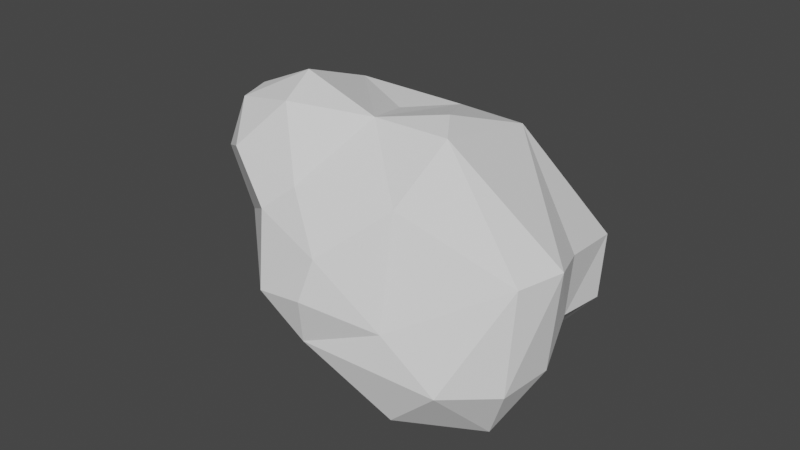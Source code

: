 # Source: Hoja_mediana_1.blend  (saved by Blender 3.5.10; exported with 4.5.12 LTS)
import bpy
from mathutils import Matrix  # noqa: F401  (used for matrix-valued properties, if any)

bpy.ops.wm.read_factory_settings(use_empty=True)
scene = bpy.context.scene
scene.name = 'Scene'

# ---- collections
col_collection = bpy.data.collections.new('Collection'); scene.collection.children.link(col_collection)

# ---- world
world_world = bpy.data.worlds.new('World'); scene.world = world_world
world_world.use_nodes = True; world_world.node_tree.nodes.clear()
_N = world_world.node_tree.nodes; _L = world_world.node_tree.links
n0 = _N.new('ShaderNodeOutputWorld'); n0.name = 'World Output'; n0.location = (300, 300)
n1 = _N.new('ShaderNodeBackground'); n1.name = 'Background'; n1.location = (10, 300)
n1.inputs[0].default_value = (0.05088, 0.05088, 0.05088, 1.0)
_L.new(n1.outputs[0], n0.inputs[0])
n0.is_active_output = True
world_world.color = (0.05088, 0.05088, 0.05088)
world_world.use_sun_shadow = False
world_world.sun_shadow_jitter_overblur = 0.0

# ---- meshes
me_mball_003 = bpy.data.meshes.new('Mball.003')
me_mball_003.from_pydata([(0.9015, 1.358, 1.945), (1.315, 1.586, 1.388), (1.276, 0.9733, 1.881), (0.9036, 0.9644, 2.15), (0.5036, 0.9644, 2.247), (0.9292, 2.105, 1.24), (1.356, 2.232, 0.7914), (0.5119, 2.108, 1.331), (0.2007, 1.821, 1.574), (0.4116, 1.387, 2.056), (-0.8379, 1.651, 1.512), (-0.1419, 2.147, 0.9623), (-0.4708, 2.508, 0.3442), (0.2048, 2.543, 0.7465), (0.503, 2.616, 0.7649), (0.4871, 2.787, 0.3974), (0.5014, 2.828, -0.03823), (0.5352, 2.768, -0.5905), (0.1193, 2.544, -0.8462), (0.5283, 2.549, -1.226), (0.1171, 2.217, -1.276), (0.4876, 2.216, -1.719), (0.8845, 2.278, -1.81), (0.9169, 2.579, -1.299), (1.283, 2.546, -1.243), (1.348, 2.643, -0.7253), (0.9036, 2.722, -0.8521), (0.1407, 1.786, -1.651), (-0.114, 2.119, -1.234), (-0.4906, 1.764, -1.457), (-0.4664, 2.167, -1.24), (-0.5408, 1.247, -1.659), (-0.1144, 1.662, -1.558), (-0.8906, 1.764, -1.505), (-1.305, 2.183, -1.312), (-0.8865, 2.238, -1.327), (-1.31, 2.582, -0.8663), (-0.8818, 2.612, -0.9201), (-0.8828, 2.726, -0.4903), (-1.291, 2.7, -0.4521), (-0.8848, 2.703, -0.07257), (-1.368, 2.633, -0.03263), (-1.281, 2.532, 0.2337), (-0.9106, 2.558, 0.2701), (-1.274, 2.164, 0.6704), (-0.8972, 2.185, 0.7653), (-1.719, 1.763, 0.6526), (-1.687, 2.162, 0.34), (-1.693, 1.343, 1.067), (-1.983, 1.364, 0.3479), (-1.959, 0.9858, 0.6678), (-1.591, 0.928, 1.499), (-1.634, 0.6004, 1.535), (-2.043, 0.2304, 1.17), (-1.697, 0.05283, 1.561), (-2.113, 0.4446, 0.7488), (-2.131, 0.6064, 0.1691), (-2.261, -0.2596, 1.246), (-1.985, -0.6317, 1.555), (-1.876, -1.04, 1.614), (-2.125, -1.429, 1.166), (-1.732, -1.446, 1.579), (-1.165, -1.447, 1.949), (-1.327, -1.889, 1.622), (-0.8049, -1.886, 1.939), (-1.059, -1.042, 2.001), (-0.8909, -0.6723, 1.94), (-0.4848, -0.6045, 1.965), (-0.3586, -1.04, 2.207), (0.1086, -1.826, 2.324), (-0.8535, -2.26, 1.545), (-0.9165, -2.62, 0.751), (-0.3084, -2.406, 1.471), (0.09413, -2.238, 1.955), (0.437, -1.434, 2.612), (0.474, -1.05, 2.591), (0.4491, -0.5972, 2.384), (0.5036, -1.836, 2.496), (0.5023, -2.155, 2.256), (0.9208, -1.933, 2.445), (0.9036, -1.436, 2.615), (1.371, -1.445, 2.421), (1.289, -1.822, 2.337), (1.731, -1.466, 1.98), (1.61, -1.836, 1.948), (1.714, -1.839, 1.602), (1.283, -2.214, 1.916), (1.343, -2.265, 1.548), (1.305, -2.232, 1.166), (1.701, -1.827, 1.227), (1.314, -2.008, 0.73), (1.738, -1.6, 0.63), (1.854, -1.436, 1.548), (2.131, -1.016, 1.144), (1.875, -0.7975, 1.588), (1.893, -1.464, 0.9494), (2.476, -1.035, 0.3226), (2.435, -0.9444, 0.7112), (1.806, -1.516, -0.1177), (2.47, -0.9964, -0.04206), (2.158, -1.047, -0.4463), (1.76, -1.427, -0.5342), (1.276, -1.845, -0.8523), (1.294, -1.967, -0.4902), (1.228, -1.443, -1.215), (1.725, -1.045, -0.8906), (1.301, -0.9986, -1.26), (1.515, -0.6658, -1.267), (1.614, -0.2042, -1.552), (2.101, -0.6342, -0.8434), (2.081, -0.18, -1.21), (2.493, -0.6204, -0.4234), (2.131, 0.1348, -1.351), (2.335, -0.2356, -0.8521), (2.352, 0.2411, -1.052), (2.102, 0.5794, -1.65), (2.322, 1.233, -1.263), (2.135, 0.9586, -1.689), (2.424, 0.5644, -0.8521), (2.343, 1.311, -0.8749), (2.366, 0.9644, -0.4521), (2.142, 1.713, -0.4722), (2.259, 0.9644, -0.05212), (2.112, 0.965, 0.2593), (2.125, 1.542, -0.2459), (1.701, 1.351, 0.7534), (1.697, 0.9196, 1.191), (2.146, 0.5774, 0.8576), (2.47, 0.5144, 0.3432), (1.66, 0.5507, 1.491), (1.283, 0.5796, 1.923), (1.27, 0.151, 1.886), (1.303, -0.2413, 1.929), (1.704, 0.1644, 1.518), (2.167, 0.1949, 1.156), (1.759, -0.2965, 1.563), (2.146, -0.6321, 1.272), (2.444, -0.2396, 1.052), (2.557, -0.6431, 0.8152), (1.699, -1.011, 1.97), (1.336, -0.9858, 2.399), (0.9036, -1.036, 2.588), (0.9561, -0.6032, 2.373), (0.9036, -0.2356, 2.178), (0.9036, 0.1644, 2.125), (0.9036, 0.5644, 2.185), (0.5036, 0.1644, 2.211), (0.4382, 0.551, 2.286), (0.1175, 0.1465, 2.145), (0.1061, 0.961, 2.216), (-0.2598, 0.57, 2.152), (0.4796, -0.2014, 2.22), (-0.2695, -0.2517, 1.922), (-0.8906, -0.2356, 1.85), (-0.6396, 0.1946, 1.955), (-0.8952, 0.5555, 1.975), (-1.291, 0.1644, 1.766), (-1.291, 0.5644, 1.801), (-0.7741, 0.9846, 1.985), (-0.8906, 1.364, 1.762), (-0.3686, 1.34, 1.936), (-1.289, 1.361, 1.545), (-1.29, 1.764, 1.121), (-1.291, 0.9644, 1.759), (1.683, 1.897, 0.4999), (1.67, 2.159, 0.305), (1.303, 2.565, 0.3502), (1.449, 2.593, -0.1644), (1.82, 2.283, -0.8891), (1.783, 2.248, -1.279), (1.331, 2.264, -1.763), (1.684, 2.141, -1.628), (1.338, 1.798, -2.085), (1.815, 1.82, -1.796), (1.703, 1.343, -2.047), (1.285, 1.194, -2.227), (1.707, 0.9525, -2.058), (0.9733, 0.7994, -2.214), (1.337, 0.5183, -2.105), (1.672, 0.5833, -2.011), (1.201, 0.2795, -2.045), (1.787, 0.1314, -1.733), (0.8131, -0.1982, -1.841), (0.619, -0.656, -1.681), (0.0369, 0.5652, -2.07), (0.2161, 0.2078, -2.053), (0.7853, 1.228, -2.233), (0.3641, 1.193, -2.118), (0.9041, 1.856, -2.107), (-0.178, 0.9644, -1.89), (0.5014, 1.744, -2.037), (-0.1976, 0.252, -2.033), (2.105, 1.372, -1.656), (2.129, 1.78, -1.294), (2.164, 1.8, -0.8662), (0.8865, 2.818, -0.1489), (0.9036, 2.763, 0.3479), (1.771, 2.262, -0.1877), (2.536, 0.1419, -0.5506), (2.581, 0.3254, -0.2319), (2.491, 0.5704, -0.1152), (2.671, 0.1644, 0.3479), (2.527, 0.1914, 0.7805), (2.651, -0.2356, 0.7479), (2.723, -0.2356, -0.05212), (2.76, -0.2356, 0.3479), (2.54, -0.2286, -0.5222), (2.665, -0.6356, -0.05212), (2.703, -0.6356, 0.3479), (0.9036, -1.036, -1.498), (0.9346, -2.251, -0.4774), (0.8748, -2.154, -0.8889), (0.8618, -2.251, 0.02718), (1.39, -1.875, 0.2705), (0.8325, -2.237, 0.3137), (0.8869, -2.243, 0.7208), (0.9036, -2.39, 1.148), (0.935, -2.307, 2.033), (0.5036, -2.352, 1.948), (0.8711, -2.45, 1.535), (0.2348, -2.449, 1.552), (0.1357, -2.504, -0.8477), (0.8672, -1.817, -1.288), (0.7634, -1.437, -1.503), (0.1158, -1.086, -1.633), (0.08785, -0.4631, -1.807), (-0.526, -0.7445, -1.659), (-0.6386, -0.18, -2.005), (-1.291, -0.2356, -2.167), (-1.292, -0.6008, -2.037), (-0.6494, 0.1847, -2.05), (-1.548, 0.1375, -2.194), (-1.691, -0.2356, -2.167), (-0.9896, 0.6, -1.983), (-1.691, 0.5231, -2.039), (-1.289, 1.206, -1.622), (-0.4965, 0.5537, -1.976), (-2.071, 0.1588, -2.029), (-2.181, 0.5952, -1.739), (-1.681, 1.019, -1.649), (-2.094, 0.9811, -1.327), (-1.727, 1.439, -1.353), (-1.873, 1.364, -1.252), (-2.091, 1.357, -0.8619), (-2.0, 1.764, -0.8521), (-2.097, 1.808, -0.4733), (-2.172, 1.026, -0.4253), (-2.076, 1.782, -0.1047), (-2.456, 0.5752, -0.8893), (-2.25, 0.9526, -0.8054), (-2.459, 0.1253, -0.1311), (-2.569, -0.2308, 0.2999), (-2.517, -0.2208, 0.7908), (-2.465, -0.6343, 1.109), (-2.617, -0.6356, 0.7479), (-2.54, -1.066, 0.7897), (-2.553, -1.104, 0.3104), (-2.619, -0.6851, 0.268), (-2.532, -0.6288, -0.5624), (-2.477, -0.6017, -1.235), (-2.606, -0.2356, -1.252), (-2.604, -0.2889, -0.531), (-2.469, -0.2369, -1.629), (-2.466, 0.161, -1.634), (-2.606, 0.1644, -1.252), (-2.478, 0.5195, -1.257), (-2.607, 0.1644, -0.8521), (-2.071, -0.2369, -2.028), (-2.174, -0.6958, -1.733), (-2.075, -1.046, -1.195), (-1.666, -1.027, -1.642), (-1.693, -0.6163, -2.028), (-2.238, -1.039, -0.7611), (-2.075, -1.372, -0.6447), (-2.078, -1.757, -0.168), (-1.825, -1.836, -0.8521), (-1.723, -2.29, -0.9018), (-1.856, -2.236, -0.4521), (-1.831, -2.236, -0.05212), (-2.047, -1.826, 0.3459), (-1.666, -2.228, 0.4978), (-1.741, -1.829, 1.206), (-1.325, -2.26, 1.047), (-2.318, -1.435, 0.7539), (-2.456, -1.298, 0.3366), (-1.328, -2.803, 0.0285), (-0.9274, -2.97, -0.006727), (-1.61, -2.599, -0.07557), (-1.658, -2.613, -0.4599), (-1.392, -2.757, -0.8702), (-1.291, -2.919, -0.4521), (-1.257, -2.592, -1.188), (-0.8906, -2.954, -0.8521), (-0.9147, -2.653, -1.27), (-0.5066, -2.919, -0.8561), (-0.4965, -2.641, -1.248), (-0.5878, -3.031, -0.4528), (-0.8817, -3.057, -0.4195), (-0.5546, -2.965, -0.0309), (-0.1747, -2.777, -0.4657), (-0.1972, -2.636, -1.032), (0.1122, -2.228, -1.229), (-0.1424, -2.749, -0.02166), (-0.3127, -2.551, 0.7168), (-0.6201, -2.632, 0.7826), (-0.2127, -2.478, 1.148), (0.1428, -2.418, 0.7684), (-0.08384, -2.019, -1.42), (-0.7907, -2.257, -1.509), (-0.09099, -1.683, -1.534), (-0.8906, -1.836, -1.545), (-1.365, -2.259, -1.326), (-1.292, -1.445, -1.471), (-1.669, -1.447, -1.227), (-1.278, -1.068, -1.658), (-1.023, -1.059, -1.616), (-0.8906, -1.436, -1.521), (-0.5083, -1.036, -1.537), (-2.361, -1.036, 1.148), (-1.967, 2.164, -0.4521), (-1.921, 2.164, -0.05212), (-1.653, 2.526, -0.4515), (-1.691, 2.438, -0.05212), (-0.51, 2.549, -0.8298), (-0.145, 2.596, -0.5043), (-0.1089, 2.655, -0.05212), (-1.773, 2.244, -0.9122), (-0.2154, 2.44, -0.8521), (-0.1587, 2.569, 0.3051), (0.9137, 2.575, 0.7521), (-1.403, -0.287, 1.747)], [], [(2, 1, 0), (2, 0, 3), (211, 102, 103, 210), (5, 0, 1), (5, 1, 6), (160, 149, 9, 8), (307, 301, 295, 308), (10, 11, 12), (76, 75, 141, 142), (15, 13, 14), (175, 186, 188, 172), (324, 17, 18), (156, 157, 52, 54), (305, 220, 73, 72), (126, 1, 2, 129), (108, 182, 180, 181), (29, 32, 31), (44, 47, 46), (23, 24, 170, 22), (54, 52, 53), (125, 164, 6, 1), (100, 101, 105, 109), (291, 289, 276, 311), (268, 270, 269, 259), (289, 288, 277, 276), (69, 62, 64), (29, 30, 28, 32), (68, 74, 75), (283, 255, 256, 284), (79, 77, 78), (265, 264, 266, 248), (111, 206, 204, 207), (21, 19, 23, 22), (162, 48, 51, 161), (158, 150, 149, 160), (134, 137, 203, 202), (212, 214, 303, 302), (83, 81, 82, 84), (106, 105, 104), (154, 150, 158, 155), (291, 293, 292, 289), (95, 89, 90, 91), (111, 100, 109), (318, 59, 58, 253), (114, 112, 115), (122, 124, 123), (16, 15, 196, 195), (214, 213, 90, 215), (13, 11, 8, 7), (248, 249, 240, 265), (2, 130, 129), (75, 74, 80, 141), (135, 94, 136), (137, 136, 138), (250, 252, 55, 56), (36, 326, 321, 39), (142, 141, 140), (146, 147, 148), (108, 110, 109, 107), (193, 194, 119, 116), (166, 196, 329, 6), (155, 157, 156), (292, 297, 290, 289), (279, 274, 277, 278), (160, 159, 158), (10, 159, 160), (313, 312, 311, 276), (45, 162, 10), (168, 197, 121, 194), (186, 187, 190, 188), (161, 51, 163), (38, 40, 325, 324), (272, 256, 257, 258), (203, 205, 201, 202), (171, 173, 172, 170), (9, 0, 5, 7), (119, 121, 124, 120), (87, 86, 217, 219), (186, 175, 177), (119, 120, 118, 116), (319, 326, 244, 245), (180, 185, 177), (185, 180, 225), (58, 54, 53, 57), (325, 16, 17, 324), (116, 192, 193), (330, 153, 156, 54), (116, 117, 192), (118, 199, 198), (114, 118, 198), (202, 201, 128), (68, 67, 66, 65), (242, 241, 239, 240), (113, 109, 110), (106, 209, 107), (183, 107, 209), (247, 320, 319, 245), (251, 257, 254, 252), (302, 303, 304, 298), (33, 29, 31, 235), (211, 210, 221), (50, 53, 51, 48), (259, 269, 272, 258), (225, 226, 227), (231, 228, 232), (239, 235, 233, 234), (192, 174, 173, 193), (127, 202, 128, 123), (198, 206, 113, 114), (318, 60, 61, 59), (244, 243, 245), (161, 159, 10, 162), (56, 246, 249), (211, 221, 301, 222), (44, 45, 43, 42), (251, 252, 250), (59, 61, 62, 65), (290, 297, 286, 285), (100, 99, 98, 101), (325, 328, 15, 16), (247, 245, 243, 246), (282, 70, 63, 281), (19, 21, 20, 18), (270, 314, 312, 313), (313, 269, 270), (112, 114, 113, 110), (328, 12, 11, 13), (89, 95, 92, 85), (153, 67, 152, 154), (284, 273, 274), (282, 281, 280), (280, 281, 283, 279), (132, 139, 94, 135), (42, 43, 40, 41), (57, 252, 254, 253), (221, 300, 301), (282, 280, 285, 71), (181, 112, 110, 108), (234, 231, 237, 238), (214, 306, 303), (14, 7, 5, 329), (286, 298, 304, 71), (300, 294, 295), (204, 199, 201, 205), (275, 277, 274, 273), (200, 128, 201, 199), (273, 313, 275), (238, 263, 264, 265), (158, 159, 161, 163), (322, 320, 47), (104, 222, 223), (97, 93, 95), (86, 84, 82), (77, 74, 69), (63, 64, 62, 61), (195, 26, 17, 16), (12, 43, 45), (42, 47, 44), (50, 49, 246, 56), (24, 169, 171, 170), (38, 323, 37), (38, 324, 323), (97, 95, 91, 96), (195, 196, 166, 167), (79, 78, 218, 217), (15, 328, 13), (82, 81, 80, 79), (118, 114, 115, 116), (165, 166, 6, 164), (17, 26, 19, 18), (59, 65, 330, 58), (21, 190, 27, 20), (99, 207, 208, 96), (180, 182, 225), (179, 115, 112, 181), (153, 330, 66), (136, 94, 92, 93), (101, 98, 103, 102), (18, 327, 324), (316, 315, 226, 317), (27, 190, 32), (185, 191, 184), (194, 121, 119), (260, 261, 266, 264), (131, 133, 129, 130), (327, 323, 324), (222, 104, 102, 211), (265, 240, 238), (32, 189, 236), (31, 32, 236), (191, 230, 236), (44, 162, 45), (178, 177, 175, 176), (226, 315, 314), (229, 226, 314), (246, 243, 249), (12, 325, 40, 43), (132, 131, 144, 143), (155, 158, 163, 157), (36, 34, 326), (55, 50, 56), (238, 237, 263), (15, 14, 329, 196), (215, 306, 214), (134, 202, 127), (34, 33, 235, 241), (4, 147, 145, 3), (151, 148, 152), (301, 307, 222), (256, 255, 254, 257), (213, 214, 212), (184, 191, 236, 189), (9, 149, 4), (146, 151, 143, 144), (26, 25, 24, 23), (261, 258, 257, 251), (236, 230, 233), (91, 213, 98), (9, 7, 8), (307, 309, 223, 222), (320, 247, 47), (224, 183, 209, 223), (169, 193, 173, 171), (266, 250, 248), (295, 301, 300), (309, 310, 316), (122, 123, 128, 200), (68, 62, 74), (178, 179, 181, 180), (66, 330, 65), (70, 64, 63), (46, 48, 162, 44), (7, 14, 13), (103, 213, 212, 210), (227, 191, 185, 225), (277, 288, 287, 278), (35, 33, 34), (144, 131, 130, 145), (322, 41, 39, 321), (318, 253, 254, 255), (322, 321, 319, 320), (235, 31, 236, 233), (184, 186, 177, 185), (68, 65, 62), (69, 74, 62), (267, 232, 271, 268), (104, 223, 209, 106), (35, 30, 29, 33), (316, 317, 224, 309), (89, 88, 90), (30, 323, 327, 28), (90, 213, 91), (76, 67, 68, 75), (92, 95, 93), (32, 190, 187, 189), (294, 300, 221, 299), (136, 93, 97, 138), (238, 240, 239, 234), (292, 294, 296, 297), (135, 134, 133), (36, 37, 35, 34), (142, 140, 143), (105, 101, 102, 104), (152, 148, 150, 154), (76, 151, 152, 67), (4, 149, 147), (151, 146, 148), (129, 134, 127, 126), (296, 299, 302, 298), (125, 1, 126), (63, 61, 60, 281), (174, 176, 175), (178, 180, 177), (318, 255, 283, 60), (167, 25, 26, 195), (184, 189, 187), (135, 133, 131, 132), (30, 35, 37, 323), (290, 285, 287, 288), (0, 9, 4, 3), (57, 53, 55, 252), (304, 72, 70, 71), (73, 69, 64, 70), (143, 151, 76, 142), (36, 39, 38, 37), (156, 153, 154, 155), (87, 85, 84, 86), (25, 168, 169, 24), (224, 223, 309), (228, 230, 227), (107, 109, 105, 106), (306, 216, 219, 305), (232, 228, 229, 271), (234, 233, 231), (208, 207, 204, 205), (117, 176, 174, 192), (262, 260, 264, 263), (198, 199, 204, 206), (271, 270, 268), (283, 281, 60), (278, 280, 279), (286, 71, 285), (188, 22, 170, 172), (215, 90, 88, 216), (275, 313, 276), (290, 288, 289), (39, 41, 40, 38), (193, 169, 168, 194), (87, 88, 89, 85), (304, 305, 72), (299, 296, 294), (314, 315, 316, 312), (311, 310, 308), (218, 73, 220), (308, 295, 293), (174, 175, 172, 173), (249, 243, 242, 240), (69, 73, 78, 77), (261, 250, 266), (91, 98, 99, 96), (50, 48, 46, 49), (208, 205, 203, 138), (242, 244, 241), (82, 79, 217, 86), (103, 98, 213), (210, 299, 221), (22, 188, 190, 21), (100, 111, 207, 99), (97, 96, 208, 138), (249, 248, 250, 56), (57, 253, 58), (297, 296, 298, 286), (284, 274, 279, 283), (77, 79, 80, 74), (295, 294, 292, 293), (273, 284, 256, 272), (146, 144, 145, 147), (45, 10, 12), (176, 117, 115, 179), (197, 167, 166, 165), (108, 107, 183, 182), (26, 23, 19), (309, 307, 308, 310), (268, 259, 260, 262), (183, 224, 225), (319, 321, 326), (203, 137, 138), (130, 2, 3, 145), (227, 226, 229, 228), (322, 47, 42, 41), (136, 137, 134, 135), (212, 302, 299, 210), (176, 179, 178), (5, 6, 329), (139, 140, 81, 83), (127, 123, 125, 126), (10, 160, 8, 11), (229, 314, 270, 271), (216, 88, 87, 219), (232, 267, 237, 231), (269, 313, 273, 272), (132, 143, 140, 139), (226, 225, 224, 317), (113, 206, 111, 109), (218, 219, 217), (92, 83, 84, 85), (72, 73, 70), (148, 147, 149, 150), (261, 260, 259, 258), (92, 94, 139, 83), (49, 247, 246), (200, 120, 122), (70, 282, 71), (200, 199, 118, 120), (165, 124, 121, 197), (49, 46, 47, 247), (124, 164, 125, 123), (32, 28, 20, 27), (293, 291, 311, 308), (312, 316, 310), (197, 168, 25, 167), (235, 239, 241), (330, 54, 58), (327, 18, 20, 28), (163, 51, 52, 157), (141, 80, 81, 140), (182, 183, 225), (261, 251, 250), (262, 267, 268), (244, 326, 34, 241), (228, 231, 233, 230), (218, 78, 73), (287, 285, 280), (53, 52, 51), (115, 117, 116), (124, 122, 120), (184, 187, 186), (275, 276, 277), (278, 287, 280), (304, 303, 305), (305, 303, 306), (305, 219, 220), (311, 312, 310), (242, 243, 244), (165, 164, 124), (129, 133, 134), (12, 328, 325), (50, 55, 53), (153, 66, 67), (218, 220, 219), (227, 230, 191), (306, 215, 216), (267, 262, 263, 237)])
me_mball_003.update()

# ---- objects
ob_mball_017 = bpy.data.objects.new('Mball.017', me_mball_003)

# ---- transforms, parenting, visibility, modifiers, constraints
ob_mball_017.location = (-4.768e-07, 0.0, 0.0)
ob_mball_017.rotation_euler = (0.0, -0.0, -1.407)
_m = ob_mball_017.modifiers.new('Decimate', 'DECIMATE')
_m.ratio = 0.1878

# ---- collection membership
col_collection.objects.link(ob_mball_017)

# ---- scene / render settings (as saved in the file)
scene.frame_start = 1; scene.frame_end = 250; scene.frame_set(1)
scene.render.engine = 'BLENDER_EEVEE_NEXT'
scene.cycles.sampling_pattern = 'TABULATED_SOBOL'
scene.view_settings.view_transform = 'Filmic'
bpy.context.view_layer.update()

# ---- added for rendering (the .blend has no active camera and no usable light): camera, sun
cam_auto = bpy.data.cameras.new('AutoCamera')
cam_auto.lens = 50.0
cam_auto.sensor_width = 36.0
cam_auto.clip_end = 1000.0
ob_auto_camera = bpy.data.objects.new('AutoCamera', cam_auto)
scene.collection.objects.link(ob_auto_camera)
ob_auto_camera.location = (9.55854, -11.6974, 7.94613)
ob_auto_camera.rotation_euler = (1.09748, -7.21219e-08, 0.694738)
scene.camera = ob_auto_camera
light_auto_sun = bpy.data.lights.new('AutoSun', 'SUN')
light_auto_sun.energy = 3.0
light_auto_sun.angle = 0.0523599
ob_auto_sun = bpy.data.objects.new('AutoSun', light_auto_sun)
scene.collection.objects.link(ob_auto_sun)
ob_auto_sun.rotation_euler = (0.872665, 0.174533, 0.523599)
bpy.context.view_layer.update()
